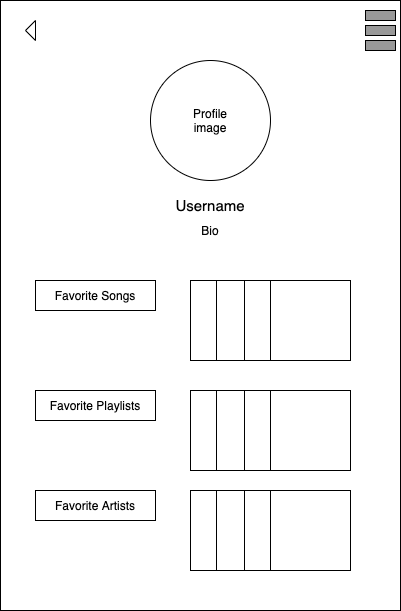

The diagram above was exported from draw.io. Its source (the exported page's mxGraphModel, read from the mxfile embedded in the PNG):
<mxGraphModel dx="946" dy="455" grid="1" gridSize="10" guides="1" tooltips="1" connect="1" arrows="1" fold="1" page="1" pageScale="1" pageWidth="850" pageHeight="1100" math="0" shadow="0">
  <root>
    <mxCell id="0" />
    <mxCell id="1" parent="0" />
    <mxCell id="2" value="" style="rounded=0;whiteSpace=wrap;html=1;" vertex="1" parent="1">
      <mxGeometry x="215" y="130" width="400" height="610" as="geometry" />
    </mxCell>
    <mxCell id="3" value="" style="ellipse;whiteSpace=wrap;html=1;aspect=fixed;" vertex="1" parent="1">
      <mxGeometry x="365" y="190" width="120" height="120" as="geometry" />
    </mxCell>
    <mxCell id="4" value="&lt;font style=&quot;font-size: 15px&quot;&gt;Username&lt;/font&gt;" style="text;html=1;strokeColor=none;fillColor=none;align=center;verticalAlign=middle;whiteSpace=wrap;rounded=0;" vertex="1" parent="1">
      <mxGeometry x="380" y="320" width="90" height="30" as="geometry" />
    </mxCell>
    <mxCell id="5" value="Bio" style="text;html=1;strokeColor=none;fillColor=none;align=center;verticalAlign=middle;whiteSpace=wrap;rounded=0;" vertex="1" parent="1">
      <mxGeometry x="405" y="350" width="40" height="20" as="geometry" />
    </mxCell>
    <mxCell id="6" value="Profile image" style="text;html=1;strokeColor=none;fillColor=none;align=center;verticalAlign=middle;whiteSpace=wrap;rounded=0;" vertex="1" parent="1">
      <mxGeometry x="405" y="240" width="40" height="20" as="geometry" />
    </mxCell>
    <mxCell id="7" value="Favorite Playlists" style="rounded=0;whiteSpace=wrap;html=1;" vertex="1" parent="1">
      <mxGeometry x="250" y="520" width="120" height="30" as="geometry" />
    </mxCell>
    <mxCell id="8" value="Favorite Songs" style="rounded=0;whiteSpace=wrap;html=1;" vertex="1" parent="1">
      <mxGeometry x="250" y="410" width="120" height="30" as="geometry" />
    </mxCell>
    <mxCell id="9" value="Favorite Artists" style="rounded=0;whiteSpace=wrap;html=1;" vertex="1" parent="1">
      <mxGeometry x="250" y="620" width="120" height="30" as="geometry" />
    </mxCell>
    <mxCell id="10" value="" style="whiteSpace=wrap;html=1;aspect=fixed;" vertex="1" parent="1">
      <mxGeometry x="405" y="410" width="80" height="80" as="geometry" />
    </mxCell>
    <mxCell id="11" value="" style="whiteSpace=wrap;html=1;aspect=fixed;" vertex="1" parent="1">
      <mxGeometry x="431" y="410" width="80" height="80" as="geometry" />
    </mxCell>
    <mxCell id="12" value="" style="whiteSpace=wrap;html=1;aspect=fixed;" vertex="1" parent="1">
      <mxGeometry x="459" y="410" width="80" height="80" as="geometry" />
    </mxCell>
    <mxCell id="13" value="" style="whiteSpace=wrap;html=1;aspect=fixed;" vertex="1" parent="1">
      <mxGeometry x="485" y="410" width="80" height="80" as="geometry" />
    </mxCell>
    <mxCell id="14" value="" style="whiteSpace=wrap;html=1;aspect=fixed;" vertex="1" parent="1">
      <mxGeometry x="405" y="520" width="80" height="80" as="geometry" />
    </mxCell>
    <mxCell id="15" value="" style="whiteSpace=wrap;html=1;aspect=fixed;" vertex="1" parent="1">
      <mxGeometry x="431" y="520" width="80" height="80" as="geometry" />
    </mxCell>
    <mxCell id="16" value="" style="whiteSpace=wrap;html=1;aspect=fixed;" vertex="1" parent="1">
      <mxGeometry x="459" y="520" width="80" height="80" as="geometry" />
    </mxCell>
    <mxCell id="17" value="" style="whiteSpace=wrap;html=1;aspect=fixed;" vertex="1" parent="1">
      <mxGeometry x="485" y="520" width="80" height="80" as="geometry" />
    </mxCell>
    <mxCell id="18" value="" style="whiteSpace=wrap;html=1;aspect=fixed;" vertex="1" parent="1">
      <mxGeometry x="405" y="620" width="80" height="80" as="geometry" />
    </mxCell>
    <mxCell id="19" value="" style="whiteSpace=wrap;html=1;aspect=fixed;" vertex="1" parent="1">
      <mxGeometry x="431" y="620" width="80" height="80" as="geometry" />
    </mxCell>
    <mxCell id="20" value="" style="whiteSpace=wrap;html=1;aspect=fixed;" vertex="1" parent="1">
      <mxGeometry x="459" y="620" width="80" height="80" as="geometry" />
    </mxCell>
    <mxCell id="21" value="" style="whiteSpace=wrap;html=1;aspect=fixed;" vertex="1" parent="1">
      <mxGeometry x="485" y="620" width="80" height="80" as="geometry" />
    </mxCell>
    <mxCell id="22" value="" style="triangle;whiteSpace=wrap;html=1;rotation=-180;" vertex="1" parent="1">
      <mxGeometry x="240" y="150" width="10" height="20" as="geometry" />
    </mxCell>
    <mxCell id="23" value="" style="rounded=0;whiteSpace=wrap;html=1;fillColor=#999999;" vertex="1" parent="1">
      <mxGeometry x="580" y="155" width="30" height="10" as="geometry" />
    </mxCell>
    <mxCell id="24" value="" style="rounded=0;whiteSpace=wrap;html=1;fillColor=#999999;" vertex="1" parent="1">
      <mxGeometry x="580" y="140" width="30" height="10" as="geometry" />
    </mxCell>
    <mxCell id="25" value="" style="rounded=0;whiteSpace=wrap;html=1;fillColor=#999999;" vertex="1" parent="1">
      <mxGeometry x="580" y="170" width="30" height="10" as="geometry" />
    </mxCell>
  </root>
</mxGraphModel>